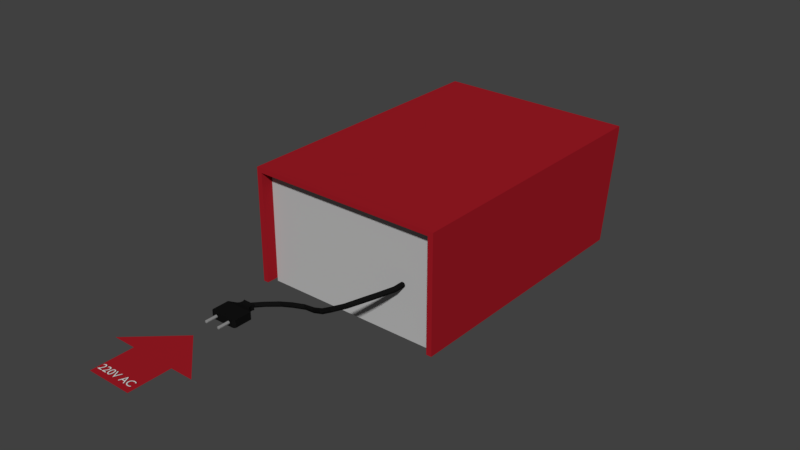 # Source: powersupply1animated.blend  (saved by Blender 2.79.0; exported with 4.5.12 LTS)
import bpy
from mathutils import Matrix  # noqa: F401  (used for matrix-valued properties, if any)

bpy.ops.wm.read_factory_settings(use_empty=True)
scene = bpy.context.scene
scene.name = 'Scene'

# ---- collections
col_collection_1 = bpy.data.collections.new('Collection 1'); scene.collection.children.link(col_collection_1)

# ---- materials (node trees are filled in below, after node groups)
mat_darkblue = bpy.data.materials.new('darkBlue')
mat_darkblue.alpha_threshold = 0.0
mat_darkblue.use_transparent_shadow = False
mat_darkblue.diffuse_color = (0.01226, 0.01098, 0.1902, 1.0)
mat_darkblue.roughness = 0.5
mat_material_008 = bpy.data.materials.new('Material.008')
mat_material_008.alpha_threshold = 0.0
mat_material_008.use_transparent_shadow = False
mat_material_008.diffuse_color = (0.6982, 0.6982, 0.6982, 1.0)
mat_material_008.roughness = 0.5
mat_darkred = bpy.data.materials.new('darkRed')
mat_darkred.alpha_threshold = 0.0
mat_darkred.use_transparent_shadow = False
mat_darkred.diffuse_color = (0.3506, 0.01113, 0.0189, 1.0)
mat_darkred.roughness = 0.5
mat_metalgrey = bpy.data.materials.new('metalGrey')
mat_metalgrey.alpha_threshold = 0.0
mat_metalgrey.use_transparent_shadow = False
mat_metalgrey.diffuse_color = (0.2598, 0.2598, 0.2598, 1.0)
mat_metalgrey.roughness = 0.5
mat_black = bpy.data.materials.new('black')
mat_black.alpha_threshold = 0.0
mat_black.use_transparent_shadow = False
mat_black.diffuse_color = (0.00637, 0.00637, 0.00637, 1.0)
mat_black.roughness = 0.5
mat_material_013 = bpy.data.materials.new('Material.013')
mat_material_013.alpha_threshold = 0.0
mat_material_013.use_transparent_shadow = False
mat_material_013.diffuse_color = (0.6982, 0.6982, 0.6982, 1.0)
mat_material_013.roughness = 0.5
mat_material = bpy.data.materials.new('Material')
mat_material.alpha_threshold = 0.0
mat_material.use_transparent_shadow = False
mat_material.diffuse_color = (0.214, 0.04636, 0.00316, 1.0)
mat_material.roughness = 0.5
mat_whitegrey = bpy.data.materials.new('whiteGrey')
mat_whitegrey.alpha_threshold = 0.0
mat_whitegrey.use_transparent_shadow = False
mat_whitegrey.diffuse_color = (0.4969, 0.4969, 0.4969, 1.0)
mat_whitegrey.roughness = 0.5
mat_material_014 = bpy.data.materials.new('Material.014')
mat_material_014.alpha_threshold = 0.0
mat_material_014.use_transparent_shadow = False
mat_material_014.diffuse_color = (0.04822, 0.07999, 0.01019, 1.0)
mat_material_014.roughness = 0.5
mat_material_012 = bpy.data.materials.new('Material.012')
mat_material_012.alpha_threshold = 0.0
mat_material_012.use_transparent_shadow = False
mat_material_012.diffuse_color = (0.02038, 0.02038, 0.02038, 1.0)
mat_material_012.roughness = 0.5
mat_material_011 = bpy.data.materials.new('Material.011')
mat_material_011.alpha_threshold = 0.0
mat_material_011.use_transparent_shadow = False
mat_material_011.diffuse_color = (0.3001, 0.6675, 0.8, 1.0)
mat_material_011.roughness = 0.5
mat_material_010 = bpy.data.materials.new('Material.010')
mat_material_010.alpha_threshold = 0.0
mat_material_010.use_transparent_shadow = False
mat_material_010.diffuse_color = (0.3633, 0.8, 0.2679, 1.0)
mat_material_010.roughness = 0.5

# ---- material node trees

# ---- world
world_world = bpy.data.worlds.new('World'); scene.world = world_world
world_world.color = (0.05088, 0.05088, 0.05088)
world_world.use_sun_shadow = False
world_world.sun_shadow_jitter_overblur = 0.0
world_world.cycles.sampling_method = 'MANUAL'

# ---- meshes
me_plane_003 = bpy.data.meshes.new('Plane.003')
me_plane_003.from_pydata([(-1.0, -1.0, 0.0), (1.0, -1.0, 0.0), (-1.0, 1.0, 0.0), (1.0, 1.0, 0.0), (-2.009, 1.0, -7.323e-08), (2.009, 1.0, -4.598e-08), (4.768e-07, 3.0, -5.96e-08)], [], [(0, 1, 3, 2), (4, 5, 6)])
me_plane_003.materials.append(mat_darkblue)
me_plane_003.use_remesh_preserve_volume = False
me_plane_003.use_remesh_preserve_attributes = False
me_plane_003.use_mirror_vertex_groups = False
me_plane_003.update()
me_plane_001 = bpy.data.meshes.new('Plane.001')
me_plane_001.from_pydata([(-1.0, -1.0, 0.0), (1.0, -1.0, 0.0), (-1.0, 1.0, 0.0), (1.0, 1.0, 0.0), (-2.009, 1.0, -7.323e-08), (2.009, 1.0, -4.598e-08), (4.768e-07, 3.0, -5.96e-08)], [], [(0, 1, 3, 2), (4, 5, 6)])
me_plane_001.materials.append(mat_darkred)
me_plane_001.use_remesh_preserve_volume = False
me_plane_001.use_remesh_preserve_attributes = False
me_plane_001.use_mirror_vertex_groups = False
me_plane_001.update()
me_cylinder_007 = bpy.data.meshes.new('Cylinder.007')
me_cylinder_007.from_pydata([(-3.226e-09, 1.0, -0.6554), (0.6428, 0.766, -0.6554), (0.9848, 0.1736, -0.6554), (0.866, -0.5, -0.6554), (0.342, -0.9397, -0.6554), (-0.342, -0.9397, -0.6554), (-0.866, -0.5, -0.6554), (-0.9848, 0.1736, -0.6554), (-0.6428, 0.766, -0.6554), (-9.695e-09, 0.7852, 0.6554), (-3.226e-09, 1.0, 0.6045), (-3.97e-09, 0.912, 0.6486), (-2.561e-09, 0.9927, 0.63), (0.5047, 0.6015, 0.6554), (0.6428, 0.766, 0.6045), (0.5862, 0.6986, 0.6486), (0.6381, 0.7605, 0.63), (0.7733, 0.1364, 0.6554), (0.9848, 0.1736, 0.6045), (0.8982, 0.1584, 0.6486), (0.9777, 0.1724, 0.63), (0.68, -0.3926, 0.6554), (0.866, -0.5, 0.6045), (0.7898, -0.456, 0.6486), (0.8597, -0.4964, 0.63), (0.2686, -0.7379, 0.6554), (0.342, -0.9397, 0.6045), (0.3119, -0.857, 0.6486), (0.3395, -0.9329, 0.63), (-0.2686, -0.7379, 0.6554), (-0.342, -0.9397, 0.6045), (-0.3119, -0.857, 0.6486), (-0.3395, -0.9329, 0.63), (-0.68, -0.3926, 0.6554), (-0.866, -0.5, 0.6045), (-0.7898, -0.456, 0.6486), (-0.8597, -0.4964, 0.63), (-0.7733, 0.1364, 0.6554), (-0.9848, 0.1736, 0.6045), (-0.8982, 0.1584, 0.6486), (-0.9777, 0.1724, 0.63), (-0.5047, 0.6015, 0.6554), (-0.6428, 0.766, 0.6045), (-0.5862, 0.6986, 0.6486), (-0.6381, 0.7605, 0.63)], [], [(8, 42, 10, 0), (2, 18, 22, 3), (3, 22, 26, 4), (4, 26, 30, 5), (5, 30, 34, 6), (6, 34, 38, 7), (7, 38, 42, 8), (0, 10, 14, 1), (1, 14, 18, 2), (0, 1, 2, 3, 4, 5, 6, 7, 8), (14, 10, 12, 16), (16, 12, 11, 15), (15, 11, 9, 13), (18, 14, 16, 20), (20, 16, 15, 19), (19, 15, 13, 17), (22, 18, 20, 24), (24, 20, 19, 23), (23, 19, 17, 21), (26, 22, 24, 28), (28, 24, 23, 27), (27, 23, 21, 25), (30, 26, 28, 32), (32, 28, 27, 31), (31, 27, 25, 29), (34, 30, 32, 36), (36, 32, 31, 35), (35, 31, 29, 33), (38, 34, 36, 40), (40, 36, 35, 39), (39, 35, 33, 37), (42, 38, 40, 44), (44, 40, 39, 43), (43, 39, 37, 41), (10, 42, 44, 12), (12, 44, 43, 11), (11, 43, 41, 9), (13, 9, 41, 37, 33, 29, 25, 21, 17)])
me_cylinder_007.materials.append(mat_metalgrey)
me_cylinder_007.use_remesh_preserve_volume = False
me_cylinder_007.use_remesh_preserve_attributes = False
me_cylinder_007.use_mirror_vertex_groups = False
me_cylinder_007.update()
me_cylinder = bpy.data.meshes.new('Cylinder')
me_cylinder.from_pydata([(-3.226e-09, 1.0, -0.6554), (0.6428, 0.766, -0.6554), (0.9848, 0.1736, -0.6554), (0.866, -0.5, -0.6554), (0.342, -0.9397, -0.6554), (-0.342, -0.9397, -0.6554), (-0.866, -0.5, -0.6554), (-0.9848, 0.1736, -0.6554), (-0.6428, 0.766, -0.6554), (-9.695e-09, 0.7852, 0.6554), (-3.226e-09, 1.0, 0.6045), (-3.97e-09, 0.912, 0.6486), (-2.561e-09, 0.9927, 0.63), (0.5047, 0.6015, 0.6554), (0.6428, 0.766, 0.6045), (0.5862, 0.6986, 0.6486), (0.6381, 0.7605, 0.63), (0.7733, 0.1364, 0.6554), (0.9848, 0.1736, 0.6045), (0.8982, 0.1584, 0.6486), (0.9777, 0.1724, 0.63), (0.68, -0.3926, 0.6554), (0.866, -0.5, 0.6045), (0.7898, -0.456, 0.6486), (0.8597, -0.4964, 0.63), (0.2686, -0.7379, 0.6554), (0.342, -0.9397, 0.6045), (0.3119, -0.857, 0.6486), (0.3395, -0.9329, 0.63), (-0.2686, -0.7379, 0.6554), (-0.342, -0.9397, 0.6045), (-0.3119, -0.857, 0.6486), (-0.3395, -0.9329, 0.63), (-0.68, -0.3926, 0.6554), (-0.866, -0.5, 0.6045), (-0.7898, -0.456, 0.6486), (-0.8597, -0.4964, 0.63), (-0.7733, 0.1364, 0.6554), (-0.9848, 0.1736, 0.6045), (-0.8982, 0.1584, 0.6486), (-0.9777, 0.1724, 0.63), (-0.5047, 0.6015, 0.6554), (-0.6428, 0.766, 0.6045), (-0.5862, 0.6986, 0.6486), (-0.6381, 0.7605, 0.63)], [], [(8, 42, 10, 0), (2, 18, 22, 3), (3, 22, 26, 4), (4, 26, 30, 5), (5, 30, 34, 6), (6, 34, 38, 7), (7, 38, 42, 8), (0, 10, 14, 1), (1, 14, 18, 2), (0, 1, 2, 3, 4, 5, 6, 7, 8), (14, 10, 12, 16), (16, 12, 11, 15), (15, 11, 9, 13), (18, 14, 16, 20), (20, 16, 15, 19), (19, 15, 13, 17), (22, 18, 20, 24), (24, 20, 19, 23), (23, 19, 17, 21), (26, 22, 24, 28), (28, 24, 23, 27), (27, 23, 21, 25), (30, 26, 28, 32), (32, 28, 27, 31), (31, 27, 25, 29), (34, 30, 32, 36), (36, 32, 31, 35), (35, 31, 29, 33), (38, 34, 36, 40), (40, 36, 35, 39), (39, 35, 33, 37), (42, 38, 40, 44), (44, 40, 39, 43), (43, 39, 37, 41), (10, 42, 44, 12), (12, 44, 43, 11), (11, 43, 41, 9), (13, 9, 41, 37, 33, 29, 25, 21, 17)])
me_cylinder.materials.append(mat_metalgrey)
me_cylinder.use_remesh_preserve_volume = False
me_cylinder.use_remesh_preserve_attributes = False
me_cylinder.use_mirror_vertex_groups = False
me_cylinder.update()
me_cube_003 = bpy.data.meshes.new('Cube.003')
me_cube_003.from_pydata([(-1.0, 0.4513, -0.7705), (-1.0, 0.4513, 0.7705), (-0.4242, 1.901, -0.6137), (-0.4242, 1.901, 0.6137), (1.0, 0.4513, -0.7705), (1.0, 0.4513, 0.7705), (0.4242, 1.901, -0.6137), (0.4242, 1.901, 0.6137), (-0.3874, 1.637, -0.5604), (-0.3874, 1.637, 0.5604), (0.3874, 1.637, -0.5604), (0.3874, 1.637, 0.5604), (-0.4167, 1.4, -0.5493), (-0.5154, 1.162, -0.5839), (-0.7567, 0.9254, -0.6665), (-1.0, 0.6883, -0.7705), (0.4167, 1.4, 0.5493), (0.5154, 1.162, 0.5839), (0.7567, 0.9254, 0.6665), (1.0, 0.6883, 0.7705), (-1.0, 0.6883, 0.7705), (-0.7567, 0.9254, 0.6665), (-0.5154, 1.162, 0.5839), (-0.4167, 1.4, 0.5493), (1.0, 0.6883, -0.7705), (0.7567, 0.9254, -0.6665), (0.5154, 1.162, -0.5839), (0.4167, 1.4, -0.5493), (1.0, -1.154, -0.7705), (0.8, -1.354, -0.7705), (0.9414, -1.296, -0.7705), (0.8, -1.354, 0.7705), (1.0, -1.154, 0.7705), (0.9414, -1.296, 0.7705), (-0.8, -1.354, -0.7705), (-1.0, -1.154, -0.7705), (-0.9414, -1.296, -0.7705), (-1.0, -1.154, 0.7705), (-0.8, -1.354, 0.7705), (-0.9414, -1.296, 0.7705)], [], [(8, 9, 3, 2), (2, 3, 7, 6), (24, 19, 5, 4), (0, 4, 28, 30, 29, 34, 36, 35), (15, 24, 4, 0), (19, 20, 1, 5), (7, 3, 9, 11), (2, 6, 10, 8), (6, 7, 11, 10), (12, 23, 9, 8), (0, 1, 20, 15), (15, 20, 21, 14), (14, 21, 22, 13), (13, 22, 23, 12), (11, 9, 23, 16), (16, 23, 22, 17), (17, 22, 21, 18), (18, 21, 20, 19), (8, 10, 27, 12), (12, 27, 26, 13), (13, 26, 25, 14), (14, 25, 24, 15), (10, 11, 16, 27), (27, 16, 17, 26), (26, 17, 18, 25), (25, 18, 19, 24), (5, 1, 37, 39, 38, 31, 33, 32), (1, 0, 35, 37), (31, 29, 30, 33), (33, 30, 28, 32), (4, 5, 32, 28), (34, 38, 39, 36), (36, 39, 37, 35), (29, 31, 38, 34)])
me_cube_003.materials.append(mat_black)
me_cube_003.use_remesh_preserve_volume = False
me_cube_003.use_remesh_preserve_attributes = False
me_cube_003.use_mirror_vertex_groups = False
me_cube_003.update()
me_cylinder_019 = bpy.data.meshes.new('Cylinder.019')
me_cylinder_019.from_pydata([(0.0, 1.0, -1.0), (0.0, 1.0, 0.4196), (0.6428, 0.766, -1.0), (0.6428, 0.766, 0.4196), (0.9848, 0.1736, -1.0), (0.9848, 0.1736, 0.4196), (0.866, -0.5, -1.0), (0.866, -0.5, 0.4196), (0.342, -0.9397, -1.0), (0.342, -0.9397, 0.4196), (-0.342, -0.9397, -1.0), (-0.342, -0.9397, 0.4196), (-0.866, -0.5, -1.0), (-0.866, -0.5, 0.4196), (-0.9848, 0.1736, -1.0), (-0.9848, 0.1736, 0.4196), (-0.6428, 0.766, -1.0), (-0.6428, 0.766, 0.4196), (-48.67, -14.86, 5.747), (-48.11, -15.15, 5.817), (-47.75, -15.73, 5.806), (-47.77, -16.33, 5.719), (-48.14, -16.67, 5.598), (-48.71, -16.59, 5.498), (-49.2, -16.13, 5.467), (-49.38, -15.5, 5.519), (-49.18, -15.0, 5.63), (-2.864, -1.019, 1.67), (-6.292, -2.428, 2.835), (-10.52, -4.505, 3.645), (-15.45, -7.176, 3.945), (-19.17, -9.601, 3.816), (-24.69, -12.32, 3.278), (-30.29, -13.8, 2.942), (-35.59, -14.84, 3.101), (-40.89, -16.24, 3.247), (-45.5, -16.55, 4.123), (-45.68, -15.92, 4.175), (-41.11, -15.61, 3.288), (-35.84, -14.21, 3.129), (-30.54, -13.17, 2.97), (-24.95, -11.69, 3.288), (-19.44, -8.972, 3.818), (-15.65, -6.546, 3.991), (-10.64, -3.875, 3.709), (-6.414, -1.756, 2.839), (-2.985, -0.3459, 1.676), (-2.34, -1.458, 1.676), (-5.77, -2.868, 2.849), (-10.02, -4.968, 3.639), (-14.97, -7.639, 3.992), (-18.91, -10.06, 3.93), (-24.38, -12.78, 3.384), (-29.89, -14.26, 3.023), (-35.19, -15.3, 3.182), (-40.44, -16.7, 3.306), (-45.01, -17.01, 4.155), (-1.658, -1.458, 1.691), (-5.092, -2.868, 2.874), (-9.37, -5.048, 3.693), (-14.46, -7.719, 4.109), (-18.77, -10.14, 4.108), (-24.17, -12.86, 3.556), (-29.52, -14.34, 3.176), (-34.82, -15.38, 3.334), (-39.97, -16.78, 3.436), (-44.44, -17.09, 4.254), (-1.138, -1.019, 1.708), (-4.576, -2.428, 2.899), (-8.88, -4.707, 3.783), (-14.14, -7.378, 4.243), (-18.83, -9.804, 4.265), (-24.15, -12.52, 3.714), (-29.36, -14.0, 3.328), (-34.66, -15.04, 3.486), (-39.7, -16.44, 3.577), (-44.06, -16.75, 4.376), (-2.007, 0.4796, 1.708), (-5.444, -0.9301, 2.885), (-9.723, -3.235, 3.876), (-15.05, -5.907, 4.241), (-19.54, -8.332, 4.114), (-24.93, -11.05, 3.585), (-30.23, -12.53, 3.256), (-35.53, -13.57, 3.414), (-40.6, -14.97, 3.552), (-44.97, -15.28, 4.404), (-44.41, -15.57, 4.474), (-40.11, -15.26, 3.652), (-35.12, -13.86, 3.539), (-29.83, -12.82, 3.38), (-24.65, -11.34, 3.733), (-19.33, -8.621, 4.269), (-14.53, -6.195, 4.328), (-9.111, -3.524, 3.902), (-4.806, -1.164, 2.906), (-1.365, 0.2459, 1.719), (-1.022, -0.3459, 1.719), (-4.463, -1.756, 2.911), (-8.778, -4.106, 3.865), (-14.17, -6.777, 4.329), (-19.05, -9.202, 4.329), (-24.35, -11.92, 3.784), (-29.48, -13.4, 3.409), (-34.78, -14.44, 3.567), (-39.75, -15.84, 3.662), (-44.05, -16.15, 4.463), (-2.646, 0.2459, 1.691), (-6.079, -1.164, 2.859), (-10.33, -3.374, 3.8), (-15.5, -6.045, 4.107), (-19.59, -8.471, 3.936), (-25.05, -11.19, 3.41), (-30.52, -12.67, 3.094), (-35.81, -13.7, 3.252), (-41.0, -15.11, 3.408), (-45.47, -15.42, 4.286)], [], [(0, 1, 3, 2), (2, 3, 5, 4), (4, 5, 7, 6), (6, 7, 9, 8), (8, 9, 11, 10), (10, 11, 13, 12), (12, 13, 15, 14), (37, 36, 24, 25), (14, 15, 17, 16), (16, 17, 1, 0), (0, 2, 4, 6, 8, 10, 12, 14, 16), (19, 18, 26, 25, 24, 23, 22, 21, 20), (36, 56, 23, 24), (56, 66, 22, 23), (66, 76, 21, 22), (87, 86, 18, 19), (76, 106, 20, 21), (106, 87, 19, 20), (86, 116, 26, 18), (116, 37, 25, 26), (17, 15, 46, 107), (107, 46, 45, 108), (108, 45, 44, 109), (109, 44, 43, 110), (110, 43, 42, 111), (111, 42, 41, 112), (112, 41, 40, 113), (113, 40, 39, 114), (114, 39, 38, 115), (115, 38, 37, 116), (1, 17, 107, 77), (77, 107, 108, 78), (78, 108, 109, 79), (79, 109, 110, 80), (80, 110, 111, 81), (81, 111, 112, 82), (82, 112, 113, 83), (83, 113, 114, 84), (84, 114, 115, 85), (85, 115, 116, 86), (5, 3, 96, 97), (97, 96, 95, 98), (98, 95, 94, 99), (99, 94, 93, 100), (100, 93, 92, 101), (101, 92, 91, 102), (102, 91, 90, 103), (103, 90, 89, 104), (104, 89, 88, 105), (105, 88, 87, 106), (7, 5, 97, 67), (67, 97, 98, 68), (68, 98, 99, 69), (69, 99, 100, 70), (70, 100, 101, 71), (71, 101, 102, 72), (72, 102, 103, 73), (73, 103, 104, 74), (74, 104, 105, 75), (75, 105, 106, 76), (3, 1, 77, 96), (96, 77, 78, 95), (95, 78, 79, 94), (94, 79, 80, 93), (93, 80, 81, 92), (92, 81, 82, 91), (91, 82, 83, 90), (90, 83, 84, 89), (89, 84, 85, 88), (88, 85, 86, 87), (9, 7, 67, 57), (57, 67, 68, 58), (58, 68, 69, 59), (59, 69, 70, 60), (60, 70, 71, 61), (61, 71, 72, 62), (62, 72, 73, 63), (63, 73, 74, 64), (64, 74, 75, 65), (65, 75, 76, 66), (11, 9, 57, 47), (47, 57, 58, 48), (48, 58, 59, 49), (49, 59, 60, 50), (50, 60, 61, 51), (51, 61, 62, 52), (52, 62, 63, 53), (53, 63, 64, 54), (54, 64, 65, 55), (55, 65, 66, 56), (13, 11, 47, 27), (27, 47, 48, 28), (28, 48, 49, 29), (29, 49, 50, 30), (30, 50, 51, 31), (31, 51, 52, 32), (32, 52, 53, 33), (33, 53, 54, 34), (34, 54, 55, 35), (35, 55, 56, 36), (15, 13, 27, 46), (46, 27, 28, 45), (45, 28, 29, 44), (44, 29, 30, 43), (43, 30, 31, 42), (42, 31, 32, 41), (41, 32, 33, 40), (40, 33, 34, 39), (39, 34, 35, 38), (38, 35, 36, 37)])
me_cylinder_019.materials.append(mat_black)
me_cylinder_019.use_remesh_preserve_volume = False
me_cylinder_019.use_remesh_preserve_attributes = False
me_cylinder_019.use_mirror_vertex_groups = False
me_cylinder_019.update()
me_cylinder_018 = bpy.data.meshes.new('Cylinder.018')
me_cylinder_018.from_pydata([(0.0, 1.0, 1.0), (0.5, 0.866, 1.0), (0.866, 0.5, 1.0), (1.0, -4.371e-08, 1.0), (0.866, -0.5, 1.0), (0.5, -0.866, 1.0), (1.51e-07, -1.0, 1.0), (-0.5, -0.866, 1.0), (-0.866, -0.5, 1.0), (-1.0, -4.649e-07, 1.0), (-0.866, 0.5, 1.0), (-0.5, 0.866, 1.0), (4.843e-08, 0.7929, -1.0), (0.0, 1.0, -0.8), (1.49e-08, 0.9394, -0.9414), (0.3965, 0.6867, -1.0), (0.5, 0.866, -0.8), (0.4697, 0.8135, -0.9414), (0.6867, 0.3965, -1.0), (0.866, 0.5, -0.8), (0.8135, 0.4697, -0.9414), (0.7929, -2.235e-08, -1.0), (1.0, -4.371e-08, -0.8), (0.9394, -3.725e-08, -0.9414), (0.6867, -0.3965, -1.0), (0.866, -0.5, -0.8), (0.8135, -0.4697, -0.9414), (0.3965, -0.6867, -1.0), (0.5, -0.866, -0.8), (0.4697, -0.8135, -0.9414), (1.006e-07, -0.7929, -1.0), (1.51e-07, -1.0, -0.8), (1.364e-07, -0.9394, -0.9414), (-0.3965, -0.6867, -1.0), (-0.5, -0.866, -0.8), (-0.4697, -0.8135, -0.9414), (-0.6867, -0.3965, -1.0), (-0.866, -0.5, -0.8), (-0.8135, -0.4697, -0.9414), (-0.7929, -3.874e-07, -1.0), (-1.0, -4.649e-07, -0.8), (-0.9394, -4.424e-07, -0.9414), (-0.6867, 0.3965, -1.0), (-0.866, 0.5, -0.8), (-0.8135, 0.4697, -0.9414), (-0.3965, 0.6867, -1.0), (-0.5, 0.866, -0.8), (-0.4697, 0.8135, -0.9414), (0.2021, -0.5731, 1.0), (0.2021, -0.5731, -1.0), (-0.2021, -0.5731, 1.0), (-0.2021, -0.5731, -1.0), (0.3799, 0.4349, 1.0), (0.3799, 0.4349, -1.0), (0.582, 0.0848, 1.0), (0.582, 0.0848, -1.0), (0.5118, -0.3133, 1.0), (0.5118, -0.3133, -1.0), (2.497e-07, 0.5731, 1.0), (2.271e-07, 0.5731, -1.0), (-0.5118, -0.3133, 1.0), (-0.5118, -0.3133, -1.0), (-0.582, 0.0848, 1.0), (-0.582, 0.0848, -1.0), (-0.3799, 0.4349, 1.0), (-0.3799, 0.4349, -1.0)], [], [(46, 11, 0, 13), (19, 2, 3, 22), (22, 3, 4, 25), (25, 4, 5, 28), (28, 5, 6, 31), (31, 6, 7, 34), (34, 7, 8, 37), (37, 8, 9, 40), (40, 9, 10, 43), (43, 10, 11, 46), (1, 0, 11, 10, 9, 62, 64, 58, 52, 54, 3, 2), (16, 1, 2, 19), (13, 0, 1, 16), (13, 16, 17, 14), (14, 17, 15, 12), (16, 19, 20, 17), (17, 20, 18, 15), (19, 22, 23, 20), (20, 23, 21, 18), (22, 25, 26, 23), (23, 26, 24, 21), (25, 28, 29, 26), (26, 29, 27, 24), (28, 31, 32, 29), (29, 32, 30, 27), (31, 34, 35, 32), (32, 35, 33, 30), (34, 37, 38, 35), (35, 38, 36, 33), (37, 40, 41, 38), (38, 41, 39, 36), (40, 43, 44, 41), (41, 44, 42, 39), (43, 46, 47, 44), (44, 47, 45, 42), (46, 13, 14, 47), (47, 14, 12, 45), (12, 15, 18, 21, 55, 53, 59, 65, 63, 39, 42, 45), (39, 63, 61, 51, 49, 57, 55, 21, 24, 27, 30, 33, 36), (55, 54, 52, 53), (59, 58, 64, 65), (61, 60, 50, 51), (63, 62, 60, 61), (57, 56, 54, 55), (3, 54, 56, 48, 50, 60, 62, 9, 8, 7, 6, 5, 4), (65, 64, 62, 63), (49, 48, 56, 57), (53, 52, 58, 59), (51, 50, 48, 49)])
me_cylinder_018.materials.append(mat_black)
me_cylinder_018.use_remesh_preserve_volume = False
me_cylinder_018.use_remesh_preserve_attributes = False
me_cylinder_018.use_mirror_vertex_groups = False
me_cylinder_018.update()
me_cube_016 = bpy.data.meshes.new('Cube.016')
me_cube_016.from_pydata([(-1.0, -1.0, -1.0), (-1.0, -1.0, 1.0), (-1.0, 1.0, -1.0), (-1.0, 1.0, 1.0), (1.0, -1.0, -1.0), (1.0, -1.0, 1.0), (1.0, 1.0, -1.0), (1.0, 1.0, 1.0)], [], [(0, 1, 3, 2), (2, 3, 7, 6), (6, 7, 5, 4), (4, 5, 1, 0), (2, 6, 4, 0), (7, 3, 1, 5)])
me_cube_016.materials.append(mat_material_013)
me_cube_016.use_remesh_preserve_volume = False
me_cube_016.use_remesh_preserve_attributes = False
me_cube_016.use_mirror_vertex_groups = False
me_cube_016.update()
me_cube_015 = bpy.data.meshes.new('Cube.015')
me_cube_015.from_pydata([(-1.0, -1.0, -1.0), (-1.0, -1.0, 1.0), (-1.0, 1.0, -1.0), (-1.0, 1.0, 1.0), (1.0, -1.0, -1.0), (1.0, -1.0, 1.0), (1.0, 1.0, -1.0), (1.0, 1.0, 1.0)], [], [(0, 1, 3, 2), (2, 3, 7, 6), (6, 7, 5, 4), (4, 5, 1, 0), (2, 6, 4, 0), (7, 3, 1, 5)])
me_cube_015.materials.append(mat_material_013)
me_cube_015.use_remesh_preserve_volume = False
me_cube_015.use_remesh_preserve_attributes = False
me_cube_015.use_mirror_vertex_groups = False
me_cube_015.update()
me_cube_014 = bpy.data.meshes.new('Cube.014')
me_cube_014.from_pydata([(-1.0, -1.0, -1.0), (-1.0, -1.0, 1.0), (-1.0, 1.0, -1.0), (-1.0, 1.0, 1.0), (1.0, -1.0, -1.0), (1.0, -1.0, 1.0), (1.0, 1.0, -1.0), (1.0, 1.0, 1.0)], [], [(0, 1, 3, 2), (2, 3, 7, 6), (6, 7, 5, 4), (4, 5, 1, 0), (2, 6, 4, 0), (7, 3, 1, 5)])
me_cube_014.materials.append(mat_material_013)
me_cube_014.use_remesh_preserve_volume = False
me_cube_014.use_remesh_preserve_attributes = False
me_cube_014.use_mirror_vertex_groups = False
me_cube_014.update()
me_cube_013 = bpy.data.meshes.new('Cube.013')
me_cube_013.from_pydata([(-1.0, -1.0, 1.0), (-1.0, 1.0, 1.0), (1.0, -1.0, -1.0), (1.0, -1.0, 1.0), (1.0, 1.0, -1.0), (1.0, 1.0, 1.0), (-1.0, -1.0, -0.8), (-1.0, -1.0, -0.6), (-1.0, -1.0, -0.4), (-1.0, -1.0, -0.2), (-1.0, -1.0, 0.0), (-1.0, -1.0, 0.2), (-1.0, -1.0, 0.4), (-1.0, -1.0, 0.6), (-1.0, -1.0, 0.8), (-1.0, 1.0, 0.8), (-1.0, 1.0, 0.6), (-1.0, 1.0, 0.4), (-1.0, 1.0, 0.2), (-1.0, 1.0, 0.0), (-1.0, 1.0, -0.2), (-1.0, 1.0, -0.4), (-1.0, 1.0, -0.6), (-1.0, 1.0, -0.8), (1.0, 1.0, 0.8), (1.0, 1.0, 0.6), (1.0, 1.0, 0.4), (1.0, 1.0, 0.2), (1.0, 1.0, 0.0), (1.0, 1.0, -0.2), (1.0, 1.0, -0.4), (1.0, 1.0, -0.6), (1.0, 1.0, -0.8), (1.0, -1.0, 0.8), (1.0, -1.0, 0.6), (1.0, -1.0, 0.4), (1.0, -1.0, 0.2), (1.0, -1.0, 0.0), (1.0, -1.0, -0.2), (1.0, -1.0, -0.4), (1.0, -1.0, -0.6), (1.0, -1.0, -0.8), (0.3333, 1.0, -1.0), (-0.3333, 1.0, -1.0), (-0.3333, 1.0, 1.0), (0.3333, 1.0, 1.0), (-0.3333, -1.0, -1.0), (0.3333, -1.0, -1.0), (0.3333, -1.0, 1.0), (-0.3333, -1.0, 1.0), (0.3333, -1.0, -0.8), (-0.3333, -1.0, -0.8), (0.3333, -1.0, -0.6), (-0.3333, -1.0, -0.6), (0.3333, -1.0, -0.4), (-0.3333, -1.0, -0.4), (0.3333, -1.0, -0.2), (-0.3333, -1.0, -0.2), (0.3333, -1.0, 0.0), (-0.3333, -1.0, 0.0), (0.3333, -1.0, 0.2), (-0.3333, -1.0, 0.2), (0.3333, -1.0, 0.4), (-0.3333, -1.0, 0.4), (0.3333, -1.0, 0.6), (-0.3333, -1.0, 0.6), (0.3333, -1.0, 0.8), (-0.3333, -1.0, 0.8), (-0.3333, 1.0, -0.8), (0.3333, 1.0, -0.8), (-0.3333, 1.0, -0.6), (0.3333, 1.0, -0.6), (-0.3333, 1.0, -0.4), (0.3333, 1.0, -0.4), (-0.3333, 1.0, -0.2), (0.3333, 1.0, -0.2), (-0.3333, 1.0, 0.0), (0.3333, 1.0, 0.0), (-0.3333, 1.0, 0.2), (0.3333, 1.0, 0.2), (-0.3333, 1.0, 0.4), (0.3333, 1.0, 0.4), (-0.3333, 1.0, 0.6), (0.3333, 1.0, 0.6), (-0.3333, 1.0, 0.8), (0.3333, 1.0, 0.8)], [], [(14, 0, 1, 15), (85, 45, 5, 24), (24, 5, 3, 33), (67, 49, 0, 14), (42, 4, 2, 47), (44, 1, 0, 49), (84, 67, 14, 15), (51, 53, 7, 6), (76, 59, 10, 19), (55, 57, 9, 8), (78, 18, 11, 61), (59, 61, 11, 10), (78, 61, 63, 80), (63, 65, 13, 12), (51, 68, 43, 46), (4, 32, 41, 2), (32, 31, 40, 41), (31, 30, 39, 40), (30, 29, 38, 39), (29, 28, 37, 38), (28, 27, 36, 37), (27, 26, 35, 36), (26, 25, 34, 35), (25, 24, 33, 34), (42, 69, 32, 4), (69, 71, 31, 32), (71, 73, 30, 31), (73, 75, 29, 30), (75, 77, 28, 29), (77, 79, 27, 28), (79, 81, 26, 27), (81, 83, 25, 26), (83, 85, 24, 25), (82, 65, 67, 84), (6, 7, 22, 23), (72, 55, 8, 21), (8, 9, 20, 21), (74, 20, 9, 57), (10, 11, 18, 19), (76, 74, 57, 59), (12, 13, 16, 17), (70, 53, 55, 72), (82, 84, 85, 83), (17, 16, 82, 80), (80, 82, 83, 81), (70, 22, 7, 53), (78, 80, 81, 79), (19, 18, 78, 76), (76, 78, 79, 77), (68, 51, 6, 23), (74, 76, 77, 75), (21, 20, 74, 72), (72, 74, 75, 73), (80, 63, 12, 17), (70, 72, 73, 71), (23, 22, 70, 68), (68, 70, 71, 69), (82, 16, 13, 65), (43, 68, 69, 42), (34, 33, 66, 64), (64, 66, 67, 65), (35, 34, 64, 62), (62, 64, 65, 63), (36, 35, 62, 60), (60, 62, 63, 61), (37, 36, 60, 58), (58, 60, 61, 59), (38, 37, 58, 56), (56, 58, 59, 57), (39, 38, 56, 54), (54, 56, 57, 55), (40, 39, 54, 52), (52, 54, 55, 53), (41, 40, 52, 50), (50, 52, 53, 51), (2, 41, 50, 47), (47, 50, 51, 46), (5, 45, 48, 3), (45, 44, 49, 48), (43, 42, 47, 46), (33, 3, 48, 66), (66, 48, 49, 67), (15, 1, 44, 84), (84, 44, 45, 85)])
me_cube_013.materials.append(mat_metalgrey)
me_cube_013.use_remesh_preserve_volume = False
me_cube_013.use_remesh_preserve_attributes = False
me_cube_013.use_mirror_vertex_groups = False
me_cube_013.update()
me_cube_001 = bpy.data.meshes.new('Cube.001')
me_cube_001.from_pydata([(1.0, -0.75, -1.0), (0.75, -1.0, -1.0), (0.9665, -0.875, -1.0), (0.875, -0.9665, -1.0), (0.75, -1.0, 1.0), (1.0, -0.75, 1.0), (0.875, -0.9665, 1.0), (0.9665, -0.875, 1.0), (-0.75, -1.0, -1.0), (-1.0, -0.75, -1.0), (-0.875, -0.9665, -1.0), (-0.9665, -0.875, -1.0), (-1.0, -0.75, 1.0), (-0.75, -1.0, 1.0), (-0.9665, -0.875, 1.0), (-0.875, -0.9665, 1.0), (0.75, 1.0, -1.0), (1.0, 0.75, -1.0), (0.875, 0.9665, -1.0), (0.9665, 0.875, -1.0), (1.0, 0.75, 1.0), (0.75, 1.0, 1.0), (0.9665, 0.875, 1.0), (0.875, 0.9665, 1.0), (-1.0, 0.75, -1.0), (-0.75, 1.0, -1.0), (-0.9665, 0.875, -1.0), (-0.875, 0.9665, -1.0), (-0.75, 1.0, 1.0), (-1.0, 0.75, 1.0), (-0.875, 0.9665, 1.0), (-0.9665, 0.875, 1.0)], [], [(1, 4, 13, 8), (17, 20, 5, 0), (4, 1, 3, 6), (6, 3, 2, 7), (7, 2, 0, 5), (24, 26, 27, 25, 16, 18, 19, 17, 0, 2, 3, 1, 8, 10, 11, 9), (8, 13, 15, 10), (10, 15, 14, 11), (11, 14, 12, 9), (9, 12, 29, 24), (20, 17, 19, 22), (22, 19, 18, 23), (23, 18, 16, 21), (20, 22, 23, 21, 28, 30, 31, 29, 12, 14, 15, 13, 4, 6, 7, 5), (28, 25, 27, 30), (30, 27, 26, 31), (31, 26, 24, 29), (25, 28, 21, 16)])
me_cube_001.materials.append(mat_material)
me_cube_001.use_remesh_preserve_volume = False
me_cube_001.use_remesh_preserve_attributes = False
me_cube_001.use_mirror_vertex_groups = False
me_cube_001.update()
me_cube = bpy.data.meshes.new('Cube')
me_cube.from_pydata([(-1.0, -1.0, -1.0), (-1.0, -1.0, 1.0), (-1.0, 1.0, -1.0), (-1.0, 1.0, 1.0), (1.0, -1.0, -1.0), (1.0, -1.0, 1.0), (1.0, 1.0, -1.0), (1.0, 1.0, 1.0)], [], [(0, 1, 3, 2), (2, 3, 7, 6), (6, 7, 5, 4), (4, 5, 1, 0), (2, 6, 4, 0), (7, 3, 1, 5)])
me_cube.materials.append(mat_metalgrey)
me_cube.use_remesh_preserve_volume = False
me_cube.use_remesh_preserve_attributes = False
me_cube.use_mirror_vertex_groups = False
me_cube.update()
me_cylinder_006 = bpy.data.meshes.new('Cylinder.006')
me_cylinder_006.from_pydata([(0.0, 1.0, 1.0), (0.5, 0.866, 1.0), (0.866, 0.5, 1.0), (1.0, -4.371e-08, 1.0), (0.866, -0.5, 1.0), (0.5, -0.866, 1.0), (1.51e-07, -1.0, 1.0), (-0.5, -0.866, 1.0), (-0.866, -0.5, 1.0), (-1.0, -4.649e-07, 1.0), (-0.866, 0.5, 1.0), (-0.5, 0.866, 1.0), (4.843e-08, 0.7929, -1.0), (0.0, 1.0, -0.8), (1.49e-08, 0.9394, -0.9414), (0.3965, 0.6867, -1.0), (0.5, 0.866, -0.8), (0.4697, 0.8135, -0.9414), (0.6867, 0.3965, -1.0), (0.866, 0.5, -0.8), (0.8135, 0.4697, -0.9414), (0.7929, -2.235e-08, -1.0), (1.0, -4.371e-08, -0.8), (0.9394, -3.725e-08, -0.9414), (0.6867, -0.3965, -1.0), (0.866, -0.5, -0.8), (0.8135, -0.4697, -0.9414), (0.3965, -0.6867, -1.0), (0.5, -0.866, -0.8), (0.4697, -0.8135, -0.9414), (1.006e-07, -0.7929, -1.0), (1.51e-07, -1.0, -0.8), (1.364e-07, -0.9394, -0.9414), (-0.3965, -0.6867, -1.0), (-0.5, -0.866, -0.8), (-0.4697, -0.8135, -0.9414), (-0.6867, -0.3965, -1.0), (-0.866, -0.5, -0.8), (-0.8135, -0.4697, -0.9414), (-0.7929, -3.874e-07, -1.0), (-1.0, -4.649e-07, -0.8), (-0.9394, -4.424e-07, -0.9414), (-0.6867, 0.3965, -1.0), (-0.866, 0.5, -0.8), (-0.8135, 0.4697, -0.9414), (-0.3965, 0.6867, -1.0), (-0.5, 0.866, -0.8), (-0.4697, 0.8135, -0.9414), (-0.582, 0.08226, 1.0), (-0.582, 0.08226, -1.0), (0.2021, -0.5757, 1.0), (0.2021, -0.5757, -1.0), (-0.2021, -0.5757, 1.0), (-0.2021, -0.5757, -1.0), (-0.5118, -0.3158, 1.0), (-0.5118, -0.3158, -1.0), (-0.3799, 0.4323, 1.0), (-0.3799, 0.4323, -1.0), (0.5118, -0.3158, 1.0), (0.5118, -0.3158, -1.0), (0.582, 0.08226, 1.0), (0.582, 0.08226, -1.0), (-2.323e-07, 0.5706, 1.0), (-2.754e-07, 0.5706, -1.0), (0.3799, 0.4323, 1.0), (0.3799, 0.4323, -1.0)], [], [(46, 11, 0, 13), (19, 2, 3, 22), (22, 3, 4, 25), (25, 4, 5, 28), (28, 5, 6, 31), (31, 6, 7, 34), (34, 7, 8, 37), (37, 8, 9, 40), (40, 9, 10, 43), (43, 10, 11, 46), (1, 0, 11, 10, 9, 48, 56, 62, 64, 60, 3, 2), (16, 1, 2, 19), (13, 0, 1, 16), (13, 16, 17, 14), (14, 17, 15, 12), (16, 19, 20, 17), (17, 20, 18, 15), (19, 22, 23, 20), (20, 23, 21, 18), (22, 25, 26, 23), (23, 26, 24, 21), (25, 28, 29, 26), (26, 29, 27, 24), (28, 31, 32, 29), (29, 32, 30, 27), (31, 34, 35, 32), (32, 35, 33, 30), (34, 37, 38, 35), (35, 38, 36, 33), (37, 40, 41, 38), (38, 41, 39, 36), (40, 43, 44, 41), (41, 44, 42, 39), (43, 46, 47, 44), (44, 47, 45, 42), (46, 13, 14, 47), (47, 14, 12, 45), (12, 15, 18, 21, 61, 65, 63, 57, 49, 39, 42, 45), (39, 49, 55, 53, 51, 59, 61, 21, 24, 27, 30, 33, 36), (61, 60, 64, 65), (63, 62, 56, 57), (55, 54, 52, 53), (49, 48, 54, 55), (59, 58, 60, 61), (3, 60, 58, 50, 52, 54, 48, 9, 8, 7, 6, 5, 4), (51, 50, 58, 59), (57, 56, 48, 49), (65, 64, 62, 63), (53, 52, 50, 51)])
me_cylinder_006.materials.append(mat_darkred)
me_cylinder_006.use_remesh_preserve_volume = False
me_cylinder_006.use_remesh_preserve_attributes = False
me_cylinder_006.use_mirror_vertex_groups = False
me_cylinder_006.update()
me_cylinder_004 = bpy.data.meshes.new('Cylinder.004')
me_cylinder_004.from_pydata([(-1.644e-09, 0.8345, -0.7723), (0.0, 1.0, 1.0), (0.4173, 0.7227, -0.7723), (0.5, 0.866, 1.0), (0.7227, 0.4173, -0.7723), (0.866, 0.5, 1.0), (0.8345, -5.949e-08, -0.7723), (1.0, -4.371e-08, 1.0), (0.7227, -0.4173, -0.7723), (0.866, -0.5, 1.0), (0.4173, -0.7227, -0.7723), (0.5, -0.866, 1.0), (1.244e-07, -0.8345, -0.7723), (1.51e-07, -1.0, 1.0), (-0.4173, -0.7227, -0.7723), (-0.5, -0.866, 1.0), (-0.7227, -0.4173, -0.7723), (-0.866, -0.5, 1.0), (-0.8345, -4.11e-07, -0.7723), (-1.0, -4.649e-07, 1.0), (-0.7227, 0.4173, -0.7723), (-0.866, 0.5, 1.0), (-0.4173, 0.7227, -0.7723), (-0.5, 0.866, 1.0)], [], [(0, 1, 3, 2), (2, 3, 5, 4), (4, 5, 7, 6), (6, 7, 9, 8), (8, 9, 11, 10), (10, 11, 13, 12), (12, 13, 15, 14), (14, 15, 17, 16), (16, 17, 19, 18), (18, 19, 21, 20), (3, 1, 23, 21, 19, 17, 15, 13, 11, 9, 7, 5), (20, 21, 23, 22), (22, 23, 1, 0), (0, 2, 4, 6, 8, 10, 12, 14, 16, 18, 20, 22)])
me_cylinder_004.materials.append(mat_black)
me_cylinder_004.use_remesh_preserve_volume = False
me_cylinder_004.use_remesh_preserve_attributes = False
me_cylinder_004.use_mirror_vertex_groups = False
me_cylinder_004.update()
me_cylinder_003 = bpy.data.meshes.new('Cylinder.003')
me_cylinder_003.from_pydata([(-1.644e-09, 0.8345, -0.7723), (0.0, 1.0, 1.0), (0.4173, 0.7227, -0.7723), (0.5, 0.866, 1.0), (0.7227, 0.4173, -0.7723), (0.866, 0.5, 1.0), (0.8345, -5.949e-08, -0.7723), (1.0, -4.371e-08, 1.0), (0.7227, -0.4173, -0.7723), (0.866, -0.5, 1.0), (0.4173, -0.7227, -0.7723), (0.5, -0.866, 1.0), (1.244e-07, -0.8345, -0.7723), (1.51e-07, -1.0, 1.0), (-0.4173, -0.7227, -0.7723), (-0.5, -0.866, 1.0), (-0.7227, -0.4173, -0.7723), (-0.866, -0.5, 1.0), (-0.8345, -4.11e-07, -0.7723), (-1.0, -4.649e-07, 1.0), (-0.7227, 0.4173, -0.7723), (-0.866, 0.5, 1.0), (-0.4173, 0.7227, -0.7723), (-0.5, 0.866, 1.0)], [], [(0, 1, 3, 2), (2, 3, 5, 4), (4, 5, 7, 6), (6, 7, 9, 8), (8, 9, 11, 10), (10, 11, 13, 12), (12, 13, 15, 14), (14, 15, 17, 16), (16, 17, 19, 18), (18, 19, 21, 20), (3, 1, 23, 21, 19, 17, 15, 13, 11, 9, 7, 5), (20, 21, 23, 22), (22, 23, 1, 0), (0, 2, 4, 6, 8, 10, 12, 14, 16, 18, 20, 22)])
me_cylinder_003.materials.append(mat_black)
me_cylinder_003.use_remesh_preserve_volume = False
me_cylinder_003.use_remesh_preserve_attributes = False
me_cylinder_003.use_mirror_vertex_groups = False
me_cylinder_003.update()
me_cylinder_002 = bpy.data.meshes.new('Cylinder.002')
me_cylinder_002.from_pydata([(-1.644e-09, 0.8345, -0.7723), (0.0, 1.0, 1.0), (0.4173, 0.7227, -0.7723), (0.5, 0.866, 1.0), (0.7227, 0.4173, -0.7723), (0.866, 0.5, 1.0), (0.8345, -5.949e-08, -0.7723), (1.0, -4.371e-08, 1.0), (0.7227, -0.4173, -0.7723), (0.866, -0.5, 1.0), (0.4173, -0.7227, -0.7723), (0.5, -0.866, 1.0), (1.244e-07, -0.8345, -0.7723), (1.51e-07, -1.0, 1.0), (-0.4173, -0.7227, -0.7723), (-0.5, -0.866, 1.0), (-0.7227, -0.4173, -0.7723), (-0.866, -0.5, 1.0), (-0.8345, -4.11e-07, -0.7723), (-1.0, -4.649e-07, 1.0), (-0.7227, 0.4173, -0.7723), (-0.866, 0.5, 1.0), (-0.4173, 0.7227, -0.7723), (-0.5, 0.866, 1.0)], [], [(0, 1, 3, 2), (2, 3, 5, 4), (4, 5, 7, 6), (6, 7, 9, 8), (8, 9, 11, 10), (10, 11, 13, 12), (12, 13, 15, 14), (14, 15, 17, 16), (16, 17, 19, 18), (18, 19, 21, 20), (3, 1, 23, 21, 19, 17, 15, 13, 11, 9, 7, 5), (20, 21, 23, 22), (22, 23, 1, 0), (0, 2, 4, 6, 8, 10, 12, 14, 16, 18, 20, 22)])
me_cylinder_002.materials.append(mat_black)
me_cylinder_002.use_remesh_preserve_volume = False
me_cylinder_002.use_remesh_preserve_attributes = False
me_cylinder_002.use_mirror_vertex_groups = False
me_cylinder_002.update()
me_cylinder_001 = bpy.data.meshes.new('Cylinder.001')
me_cylinder_001.from_pydata([(-1.644e-09, 0.8345, -0.7723), (0.0, 1.0, 1.0), (0.4173, 0.7227, -0.7723), (0.5, 0.866, 1.0), (0.7227, 0.4173, -0.7723), (0.866, 0.5, 1.0), (0.8345, -5.949e-08, -0.7723), (1.0, -4.371e-08, 1.0), (0.7227, -0.4173, -0.7723), (0.866, -0.5, 1.0), (0.4173, -0.7227, -0.7723), (0.5, -0.866, 1.0), (1.244e-07, -0.8345, -0.7723), (1.51e-07, -1.0, 1.0), (-0.4173, -0.7227, -0.7723), (-0.5, -0.866, 1.0), (-0.7227, -0.4173, -0.7723), (-0.866, -0.5, 1.0), (-0.8345, -4.11e-07, -0.7723), (-1.0, -4.649e-07, 1.0), (-0.7227, 0.4173, -0.7723), (-0.866, 0.5, 1.0), (-0.4173, 0.7227, -0.7723), (-0.5, 0.866, 1.0)], [], [(0, 1, 3, 2), (2, 3, 5, 4), (4, 5, 7, 6), (6, 7, 9, 8), (8, 9, 11, 10), (10, 11, 13, 12), (12, 13, 15, 14), (14, 15, 17, 16), (16, 17, 19, 18), (18, 19, 21, 20), (3, 1, 23, 21, 19, 17, 15, 13, 11, 9, 7, 5), (20, 21, 23, 22), (22, 23, 1, 0), (0, 2, 4, 6, 8, 10, 12, 14, 16, 18, 20, 22)])
me_cylinder_001.materials.append(mat_black)
me_cylinder_001.use_remesh_preserve_volume = False
me_cylinder_001.use_remesh_preserve_attributes = False
me_cylinder_001.use_mirror_vertex_groups = False
me_cylinder_001.update()
me_cube_002 = bpy.data.meshes.new('Cube.002')
me_cube_002.from_pydata([(-1.0, -1.088, 0.6612), (-1.0, -1.088, 0.7469), (-1.0, 1.045, 0.6612), (-1.0, 1.045, 0.7469), (1.0, -1.088, 0.6612), (1.0, -1.088, 0.7469), (1.0, 1.045, 0.6612), (1.0, 1.045, 0.7469), (1.057, -1.088, 0.6612), (1.057, -1.088, 0.7469), (1.057, 1.045, 0.6612), (1.057, 1.045, 0.7469), (-1.057, -1.088, 0.6612), (-1.057, -1.088, 0.7469), (-1.057, 1.045, 0.6612), (-1.057, 1.045, 0.7469), (1.0, -0.9552, -1.408), (1.0, 1.045, -1.408), (1.057, -0.9552, -1.408), (1.057, 1.045, -1.408), (-1.0, -0.9552, -1.408), (-1.0, 1.045, -1.408), (-1.057, -0.9552, -1.408), (-1.057, 1.045, -1.408)], [], [(1, 3, 15, 13), (2, 3, 7, 6), (7, 5, 9, 11), (4, 5, 1, 0), (2, 6, 4, 0), (7, 3, 1, 5), (10, 11, 9, 8), (6, 7, 11, 10), (5, 4, 8, 9), (8, 4, 16, 18), (12, 13, 15, 14), (0, 12, 22, 20), (3, 2, 14, 15), (0, 1, 13, 12), (16, 17, 19, 18), (10, 8, 18, 19), (4, 6, 17, 16), (6, 10, 19, 17), (21, 20, 22, 23), (2, 0, 20, 21), (12, 14, 23, 22), (14, 2, 21, 23)])
me_cube_002.materials.append(mat_darkred)
me_cube_002.use_remesh_preserve_volume = False
me_cube_002.use_remesh_preserve_attributes = False
me_cube_002.use_mirror_vertex_groups = False
me_cube_002.update()
me_cube_000 = bpy.data.meshes.new('Cube.000')
me_cube_000.from_pydata([(-1.0, -1.034, 0.8651), (-1.0, -1.034, 0.95), (-1.0, 0.796, 0.8651), (-1.0, 0.796, 0.95), (1.0, -1.034, 0.8651), (1.0, -1.034, 0.95), (1.0, 0.796, 0.8651), (1.0, 0.796, 0.95), (-1.0, 0.8256, 0.8651), (-1.0, 0.8256, 0.95), (1.0, 0.8256, 0.8651), (1.0, 0.8256, 0.95), (-1.0, -1.063, 0.8651), (-1.0, -1.063, 0.95), (1.0, -1.063, 0.8651), (1.0, -1.063, 0.95), (-1.0, 0.796, 3.0), (1.0, 0.796, 3.0), (-1.0, 0.8256, 3.0), (1.0, 0.8256, 3.0), (-1.0, -1.034, 3.0), (1.0, -1.034, 3.0), (-1.0, -1.063, 3.0), (1.0, -1.063, 3.0), (-0.2447, 0.8256, 1.894), (-0.2447, 0.796, 1.894), (-0.2283, 0.8256, 1.732), (-0.2283, 0.796, 1.732), (-0.1911, 0.8256, 1.732), (-0.1911, 0.796, 1.732), (-0.1747, 0.8256, 1.894), (-0.1747, 0.796, 1.894), (-0.2097, 0.8256, 1.916), (-0.2097, 0.796, 1.916), (-0.1625, 0.8256, 1.773), (-0.1625, 0.796, 1.773), (-0.2569, 0.8256, 1.773), (-0.2569, 0.796, 1.773), (-0.2633, 0.8256, 1.837), (-0.2633, 0.796, 1.837), (-0.156, 0.8256, 1.837), (-0.156, 0.796, 1.837), (0.17, 0.796, 1.894), (0.17, 0.8256, 1.894), (0.1864, 0.796, 1.732), (0.1864, 0.8256, 1.732), (0.2237, 0.796, 1.732), (0.2237, 0.8256, 1.732), (0.2401, 0.796, 1.894), (0.2401, 0.8256, 1.894), (0.2051, 0.796, 1.916), (0.2051, 0.8256, 1.916), (0.2522, 0.796, 1.773), (0.2522, 0.8256, 1.773), (0.1579, 0.796, 1.773), (0.1579, 0.8256, 1.773), (0.1514, 0.796, 1.837), (0.1514, 0.8256, 1.837), (0.2587, 0.796, 1.837), (0.2587, 0.8256, 1.837)], [], [(0, 1, 3, 2), (7, 6, 10, 11), (6, 7, 5, 4), (0, 4, 14, 12), (2, 6, 4, 0), (7, 3, 1, 5), (8, 9, 11, 10), (6, 2, 8, 10), (9, 3, 16, 18), (2, 3, 9, 8), (14, 15, 13, 12), (1, 13, 22, 20), (4, 5, 15, 14), (1, 0, 12, 13), (16, 17, 19, 18), (7, 11, 19, 17), (3, 39, 25, 33, 31, 41, 56, 42, 50, 48, 58, 7, 17, 16), (11, 40, 57, 55, 45, 47, 53, 59), (21, 20, 22, 23), (5, 1, 20, 21), (15, 5, 21, 23), (13, 15, 23, 22), (40, 41, 31, 30), (32, 33, 25, 24), (34, 35, 41, 40), (36, 37, 27, 26), (38, 39, 37, 36), (9, 38, 36, 26, 28, 34, 40, 11), (28, 29, 35, 34), (24, 25, 39, 38), (7, 41, 35, 29, 27, 37, 39, 3), (30, 31, 33, 32), (26, 27, 29, 28), (59, 58, 48, 49), (51, 50, 42, 43), (53, 52, 58, 59), (55, 54, 44, 45), (57, 56, 54, 55), (59, 49, 51, 43, 57, 40, 30, 32, 24, 38, 9, 18, 19, 11), (47, 46, 52, 53), (43, 42, 56, 57), (7, 58, 52, 46, 44, 54, 56, 41), (49, 48, 50, 51), (45, 44, 46, 47)])
me_cube_000.materials.append(mat_whitegrey)
me_cube_000.use_remesh_preserve_volume = False
me_cube_000.use_remesh_preserve_attributes = False
me_cube_000.use_mirror_vertex_groups = False
me_cube_000.update()
me_cube_012 = bpy.data.meshes.new('Cube.012')
me_cube_012.from_pydata([(-0.5023, -1.0, -1.0), (-0.5023, -1.0, 1.0), (-0.5023, 1.0, -1.0), (-0.5023, 1.0, 1.0), (1.0, -1.0, -1.0), (1.0, -1.0, 1.0), (1.0, 1.0, -1.0), (1.0, 1.0, 1.0)], [], [(0, 1, 3, 2), (2, 3, 7, 6), (6, 7, 5, 4), (4, 5, 1, 0), (2, 6, 4, 0), (7, 3, 1, 5)])
me_cube_012.materials.append(mat_material_014)
me_cube_012.use_remesh_preserve_volume = False
me_cube_012.use_remesh_preserve_attributes = False
me_cube_012.use_mirror_vertex_groups = False
me_cube_012.update()
me_cube_011 = bpy.data.meshes.new('Cube.011')
me_cube_011.from_pydata([(-1.0, -1.0, -1.0), (-1.0, -1.0, 1.0), (-1.0, 1.0, -1.0), (-1.0, 1.0, 1.0), (1.0, -1.0, -1.0), (1.0, -1.0, 1.0), (1.0, 1.0, -1.0), (1.0, 1.0, 1.0)], [], [(0, 1, 3, 2), (2, 3, 7, 6), (6, 7, 5, 4), (4, 5, 1, 0), (2, 6, 4, 0), (7, 3, 1, 5)])
me_cube_011.materials.append(mat_material_013)
me_cube_011.use_remesh_preserve_volume = False
me_cube_011.use_remesh_preserve_attributes = False
me_cube_011.use_mirror_vertex_groups = False
me_cube_011.update()
me_cube_010 = bpy.data.meshes.new('Cube.010')
me_cube_010.from_pydata([(-1.0, -1.0, -1.0), (-1.0, -1.0, 1.0), (-1.0, 1.0, -1.0), (-1.0, 1.0, 1.0), (1.0, -1.0, -1.0), (1.0, -1.0, 1.0), (1.0, 1.0, -1.0), (1.0, 1.0, 1.0)], [], [(0, 1, 3, 2), (2, 3, 7, 6), (6, 7, 5, 4), (4, 5, 1, 0), (2, 6, 4, 0), (7, 3, 1, 5)])
me_cube_010.materials.append(mat_material_013)
me_cube_010.use_remesh_preserve_volume = False
me_cube_010.use_remesh_preserve_attributes = False
me_cube_010.use_mirror_vertex_groups = False
me_cube_010.update()
me_cube_009 = bpy.data.meshes.new('Cube.009')
me_cube_009.from_pydata([(-1.0, -1.0, -1.0), (-1.0, -1.0, 1.0), (-1.0, 1.0, -1.0), (-1.0, 1.0, 1.0), (1.0, -1.0, -1.0), (1.0, -1.0, 1.0), (1.0, 1.0, -1.0), (1.0, 1.0, 1.0)], [], [(0, 1, 3, 2), (2, 3, 7, 6), (6, 7, 5, 4), (4, 5, 1, 0), (2, 6, 4, 0), (7, 3, 1, 5)])
me_cube_009.materials.append(mat_metalgrey)
me_cube_009.use_remesh_preserve_volume = False
me_cube_009.use_remesh_preserve_attributes = False
me_cube_009.use_mirror_vertex_groups = False
me_cube_009.update()
me_cube_008 = bpy.data.meshes.new('Cube.008')
me_cube_008.from_pydata([(-1.0, -1.776, -0.7665), (-1.0, -1.776, 0.4328), (-1.0, 1.0, -0.7665), (-1.0, 1.0, 0.4328), (1.0, -1.776, -0.7665), (1.0, -1.776, 0.4328), (1.0, 1.0, -0.7665), (1.0, 1.0, 0.4328)], [], [(0, 1, 3, 2), (2, 3, 7, 6), (6, 7, 5, 4), (4, 5, 1, 0), (2, 6, 4, 0), (7, 3, 1, 5)])
me_cube_008.materials.append(mat_material_012)
me_cube_008.use_remesh_preserve_volume = False
me_cube_008.use_remesh_preserve_attributes = False
me_cube_008.use_mirror_vertex_groups = False
me_cube_008.update()
me_cylinder_016 = bpy.data.meshes.new('Cylinder.016')
me_cylinder_016.from_pydata([(0.0, 1.0, -1.0), (0.5878, 0.809, -1.0), (0.9511, 0.309, -1.0), (0.9511, -0.309, -1.0), (0.5878, -0.809, -1.0), (-8.742e-08, -1.0, -1.0), (-0.5878, -0.809, -1.0), (-0.9511, -0.309, -1.0), (-0.9511, 0.309, -1.0), (-0.5878, 0.809, -1.0), (-4.843e-08, 0.8066, 1.923), (0.0, 1.0, 1.739), (-1.397e-08, 0.9434, 1.869), (0.4741, 0.6526, 1.923), (0.5878, 0.809, 1.739), (0.5545, 0.7632, 1.869), (0.7671, 0.2493, 1.923), (0.9511, 0.309, 1.739), (0.8972, 0.2915, 1.869), (0.7671, -0.2493, 1.923), (0.9511, -0.309, 1.739), (0.8972, -0.2915, 1.869), (0.4741, -0.6526, 1.923), (0.5878, -0.809, 1.739), (0.5545, -0.7632, 1.869), (-6.706e-08, -0.8066, 1.923), (-8.742e-08, -1.0, 1.739), (-8.196e-08, -0.9434, 1.869), (-0.4741, -0.6526, 1.923), (-0.5878, -0.809, 1.739), (-0.5545, -0.7632, 1.869), (-0.7671, -0.2493, 1.923), (-0.9511, -0.309, 1.739), (-0.8972, -0.2915, 1.869), (-0.7671, 0.2493, 1.923), (-0.9511, 0.309, 1.739), (-0.8972, 0.2915, 1.869), (-0.4741, 0.6526, 1.923), (-0.5878, 0.809, 1.739), (-0.5545, 0.7632, 1.869)], [], [(9, 38, 11, 0), (2, 17, 20, 3), (3, 20, 23, 4), (4, 23, 26, 5), (5, 26, 29, 6), (6, 29, 32, 7), (7, 32, 35, 8), (8, 35, 38, 9), (0, 11, 14, 1), (1, 14, 17, 2), (0, 1, 2, 3, 4, 5, 6, 7, 8, 9), (14, 11, 12, 15), (15, 12, 10, 13), (17, 14, 15, 18), (18, 15, 13, 16), (20, 17, 18, 21), (21, 18, 16, 19), (23, 20, 21, 24), (24, 21, 19, 22), (26, 23, 24, 27), (27, 24, 22, 25), (29, 26, 27, 30), (30, 27, 25, 28), (32, 29, 30, 33), (33, 30, 28, 31), (35, 32, 33, 36), (36, 33, 31, 34), (38, 35, 36, 39), (39, 36, 34, 37), (11, 38, 39, 12), (12, 39, 37, 10), (13, 10, 37, 34, 31, 28, 25, 22, 19, 16)])
me_cylinder_016.materials.append(mat_material_012)
me_cylinder_016.use_remesh_preserve_volume = False
me_cylinder_016.use_remesh_preserve_attributes = False
me_cylinder_016.use_mirror_vertex_groups = False
me_cylinder_016.update()
me_cylinder_015 = bpy.data.meshes.new('Cylinder.015')
me_cylinder_015.from_pydata([(0.0, 1.0, -1.0), (0.5878, 0.809, -1.0), (0.9511, 0.309, -1.0), (0.9511, -0.309, -1.0), (0.5878, -0.809, -1.0), (-8.742e-08, -1.0, -1.0), (-0.5878, -0.809, -1.0), (-0.9511, -0.309, -1.0), (-0.9511, 0.309, -1.0), (-0.5878, 0.809, -1.0), (-4.843e-08, 0.8066, 1.923), (0.0, 1.0, 1.739), (-1.397e-08, 0.9434, 1.869), (0.4741, 0.6526, 1.923), (0.5878, 0.809, 1.739), (0.5545, 0.7632, 1.869), (0.7671, 0.2493, 1.923), (0.9511, 0.309, 1.739), (0.8972, 0.2915, 1.869), (0.7671, -0.2493, 1.923), (0.9511, -0.309, 1.739), (0.8972, -0.2915, 1.869), (0.4741, -0.6526, 1.923), (0.5878, -0.809, 1.739), (0.5545, -0.7632, 1.869), (-6.706e-08, -0.8066, 1.923), (-8.742e-08, -1.0, 1.739), (-8.196e-08, -0.9434, 1.869), (-0.4741, -0.6526, 1.923), (-0.5878, -0.809, 1.739), (-0.5545, -0.7632, 1.869), (-0.7671, -0.2493, 1.923), (-0.9511, -0.309, 1.739), (-0.8972, -0.2915, 1.869), (-0.7671, 0.2493, 1.923), (-0.9511, 0.309, 1.739), (-0.8972, 0.2915, 1.869), (-0.4741, 0.6526, 1.923), (-0.5878, 0.809, 1.739), (-0.5545, 0.7632, 1.869)], [], [(9, 38, 11, 0), (2, 17, 20, 3), (3, 20, 23, 4), (4, 23, 26, 5), (5, 26, 29, 6), (6, 29, 32, 7), (7, 32, 35, 8), (8, 35, 38, 9), (0, 11, 14, 1), (1, 14, 17, 2), (0, 1, 2, 3, 4, 5, 6, 7, 8, 9), (14, 11, 12, 15), (15, 12, 10, 13), (17, 14, 15, 18), (18, 15, 13, 16), (20, 17, 18, 21), (21, 18, 16, 19), (23, 20, 21, 24), (24, 21, 19, 22), (26, 23, 24, 27), (27, 24, 22, 25), (29, 26, 27, 30), (30, 27, 25, 28), (32, 29, 30, 33), (33, 30, 28, 31), (35, 32, 33, 36), (36, 33, 31, 34), (38, 35, 36, 39), (39, 36, 34, 37), (11, 38, 39, 12), (12, 39, 37, 10), (13, 10, 37, 34, 31, 28, 25, 22, 19, 16)])
me_cylinder_015.materials.append(mat_material_011)
me_cylinder_015.use_remesh_preserve_volume = False
me_cylinder_015.use_remesh_preserve_attributes = False
me_cylinder_015.use_mirror_vertex_groups = False
me_cylinder_015.update()
me_cylinder_014 = bpy.data.meshes.new('Cylinder.014')
me_cylinder_014.from_pydata([(0.0, 1.0, -1.0), (0.5878, 0.809, -1.0), (0.9511, 0.309, -1.0), (0.9511, -0.309, -1.0), (0.5878, -0.809, -1.0), (-8.742e-08, -1.0, -1.0), (-0.5878, -0.809, -1.0), (-0.9511, -0.309, -1.0), (-0.9511, 0.309, -1.0), (-0.5878, 0.809, -1.0), (-4.843e-08, 0.8066, 1.923), (0.0, 1.0, 1.739), (-1.397e-08, 0.9434, 1.869), (0.4741, 0.6526, 1.923), (0.5878, 0.809, 1.739), (0.5545, 0.7632, 1.869), (0.7671, 0.2493, 1.923), (0.9511, 0.309, 1.739), (0.8972, 0.2915, 1.869), (0.7671, -0.2493, 1.923), (0.9511, -0.309, 1.739), (0.8972, -0.2915, 1.869), (0.4741, -0.6526, 1.923), (0.5878, -0.809, 1.739), (0.5545, -0.7632, 1.869), (-6.706e-08, -0.8066, 1.923), (-8.742e-08, -1.0, 1.739), (-8.196e-08, -0.9434, 1.869), (-0.4741, -0.6526, 1.923), (-0.5878, -0.809, 1.739), (-0.5545, -0.7632, 1.869), (-0.7671, -0.2493, 1.923), (-0.9511, -0.309, 1.739), (-0.8972, -0.2915, 1.869), (-0.7671, 0.2493, 1.923), (-0.9511, 0.309, 1.739), (-0.8972, 0.2915, 1.869), (-0.4741, 0.6526, 1.923), (-0.5878, 0.809, 1.739), (-0.5545, 0.7632, 1.869)], [], [(9, 38, 11, 0), (2, 17, 20, 3), (3, 20, 23, 4), (4, 23, 26, 5), (5, 26, 29, 6), (6, 29, 32, 7), (7, 32, 35, 8), (8, 35, 38, 9), (0, 11, 14, 1), (1, 14, 17, 2), (0, 1, 2, 3, 4, 5, 6, 7, 8, 9), (14, 11, 12, 15), (15, 12, 10, 13), (17, 14, 15, 18), (18, 15, 13, 16), (20, 17, 18, 21), (21, 18, 16, 19), (23, 20, 21, 24), (24, 21, 19, 22), (26, 23, 24, 27), (27, 24, 22, 25), (29, 26, 27, 30), (30, 27, 25, 28), (32, 29, 30, 33), (33, 30, 28, 31), (35, 32, 33, 36), (36, 33, 31, 34), (38, 35, 36, 39), (39, 36, 34, 37), (11, 38, 39, 12), (12, 39, 37, 10), (13, 10, 37, 34, 31, 28, 25, 22, 19, 16)])
me_cylinder_014.materials.append(mat_material_010)
me_cylinder_014.use_remesh_preserve_volume = False
me_cylinder_014.use_remesh_preserve_attributes = False
me_cylinder_014.use_mirror_vertex_groups = False
me_cylinder_014.update()
me_cylinder_013 = bpy.data.meshes.new('Cylinder.013')
me_cylinder_013.from_pydata([(0.0, 1.0, -1.0), (0.0, 1.0, 1.0), (0.6428, 0.766, -1.0), (0.6428, 0.766, 1.0), (0.9848, 0.1736, -1.0), (0.9848, 0.1736, 1.0), (0.866, -0.5, -1.0), (0.866, -0.5, 1.0), (0.342, -0.9397, -1.0), (0.342, -0.9397, 1.0), (-0.342, -0.9397, -1.0), (-0.342, -0.9397, 1.0), (-0.866, -0.5, -1.0), (-0.866, -0.5, 1.0), (-0.9848, 0.1736, -1.0), (-0.9848, 0.1736, 1.0), (-0.6428, 0.766, -1.0), (-0.6428, 0.766, 1.0)], [], [(0, 1, 3, 2), (2, 3, 5, 4), (4, 5, 7, 6), (6, 7, 9, 8), (8, 9, 11, 10), (10, 11, 13, 12), (12, 13, 15, 14), (3, 1, 17, 15, 13, 11, 9, 7, 5), (14, 15, 17, 16), (16, 17, 1, 0), (0, 2, 4, 6, 8, 10, 12, 14, 16)])
me_cylinder_013.materials.append(mat_material_012)
me_cylinder_013.use_remesh_preserve_volume = False
me_cylinder_013.use_remesh_preserve_attributes = False
me_cylinder_013.use_mirror_vertex_groups = False
me_cylinder_013.update()
me_cylinder_012 = bpy.data.meshes.new('Cylinder.012')
me_cylinder_012.from_pydata([(0.0, 1.0, -1.0), (0.0, 1.0, 1.0), (0.6428, 0.766, -1.0), (0.6428, 0.766, 1.0), (0.9848, 0.1736, -1.0), (0.9848, 0.1736, 1.0), (0.866, -0.5, -1.0), (0.866, -0.5, 1.0), (0.342, -0.9397, -1.0), (0.342, -0.9397, 1.0), (-0.342, -0.9397, -1.0), (-0.342, -0.9397, 1.0), (-0.866, -0.5, -1.0), (-0.866, -0.5, 1.0), (-0.9848, 0.1736, -1.0), (-0.9848, 0.1736, 1.0), (-0.6428, 0.766, -1.0), (-0.6428, 0.766, 1.0)], [], [(0, 1, 3, 2), (2, 3, 5, 4), (4, 5, 7, 6), (6, 7, 9, 8), (8, 9, 11, 10), (10, 11, 13, 12), (12, 13, 15, 14), (3, 1, 17, 15, 13, 11, 9, 7, 5), (14, 15, 17, 16), (16, 17, 1, 0), (0, 2, 4, 6, 8, 10, 12, 14, 16)])
me_cylinder_012.materials.append(mat_material_012)
me_cylinder_012.use_remesh_preserve_volume = False
me_cylinder_012.use_remesh_preserve_attributes = False
me_cylinder_012.use_mirror_vertex_groups = False
me_cylinder_012.update()

# ---- curves / text
txt_text_001 = bpy.data.curves.new('Text.001', 'FONT')
txt_text_001.dimensions = '2D'
txt_text_001.body = '24V DC'
txt_text_001.materials.append(mat_material_008)
txt_text_001.use_path_clamp = True
txt_text_001.bevel_resolution = 0
txt_text = bpy.data.curves.new('Text', 'FONT')
txt_text.dimensions = '2D'
txt_text.body = '220V AC'
txt_text.materials.append(mat_material_008)
txt_text.use_path_clamp = True
txt_text.bevel_resolution = 0

# ---- objects
ob_plane_001 = bpy.data.objects.new('Plane.001', me_plane_003)
ob_text_001 = bpy.data.objects.new('Text.001', txt_text_001)
ob_text = bpy.data.objects.new('Text', txt_text)
ob_plane = bpy.data.objects.new('Plane', me_plane_001)
ob_cylinder_008 = bpy.data.objects.new('Cylinder.008', me_cylinder_007)
ob_cylinder_007 = bpy.data.objects.new('Cylinder.007', me_cylinder)
ob_cube_014 = bpy.data.objects.new('Cube.014', me_cube_003)
ob_cylinder_004 = bpy.data.objects.new('Cylinder.004', me_cylinder_019)
ob_cylinder_006 = bpy.data.objects.new('Cylinder.006', me_cylinder_018)
ob_cube_007 = bpy.data.objects.new('Cube.007', me_cube_016)
ob_cube_006 = bpy.data.objects.new('Cube.006', me_cube_015)
ob_cube_005 = bpy.data.objects.new('Cube.005', me_cube_014)
ob_cube_004 = bpy.data.objects.new('Cube.004', me_cube_013)
ob_cube_003 = bpy.data.objects.new('Cube.003', me_cube_001)
ob_cube = bpy.data.objects.new('Cube', me_cube)
ob_cylinder_005 = bpy.data.objects.new('Cylinder.005', me_cylinder_006)
ob_cylinder_003 = bpy.data.objects.new('Cylinder.003', me_cylinder_004)
ob_cylinder_002 = bpy.data.objects.new('Cylinder.002', me_cylinder_003)
ob_cylinder_001 = bpy.data.objects.new('Cylinder.001', me_cylinder_002)
ob_cylinder = bpy.data.objects.new('Cylinder', me_cylinder_001)
ob_cube_002 = bpy.data.objects.new('Cube.002', me_cube_002)
ob_cube_001 = bpy.data.objects.new('Cube.001', me_cube_000)
ob_cube_013 = bpy.data.objects.new('Cube.013', me_cube_012)
ob_cube_012 = bpy.data.objects.new('Cube.012', me_cube_011)
ob_cube_011 = bpy.data.objects.new('Cube.011', me_cube_010)
ob_cube_010 = bpy.data.objects.new('Cube.010', me_cube_009)
ob_cube_009 = bpy.data.objects.new('Cube.009', me_cube_008)
ob_cylinder_015 = bpy.data.objects.new('Cylinder.015', me_cylinder_016)
ob_cylinder_014 = bpy.data.objects.new('Cylinder.014', me_cylinder_015)
ob_cylinder_013 = bpy.data.objects.new('Cylinder.013', me_cylinder_014)
ob_cylinder_012 = bpy.data.objects.new('Cylinder.012', me_cylinder_013)
ob_cylinder_011 = bpy.data.objects.new('Cylinder.011', me_cylinder_012)

# ---- transforms, parenting, visibility, modifiers, constraints
ob_plane_001.location = (0.05274, 3.285, 1.318)
ob_plane_001.scale = (0.3619, 0.3297, 1.756)
ob_plane_001.lineart.crease_threshold = 0.0
ob_text_001.location = (-0.2507, 3.024, 1.362)
ob_text_001.scale = (0.1809, 0.1809, 0.1809)
ob_text_001.lineart.crease_threshold = 0.0
ob_text.location = (-1.679, -6.339, 0.5775)
ob_text.scale = (0.2087, 0.2087, 0.2087)
ob_text.lineart.crease_threshold = 0.0
ob_plane.location = (-1.283, -6.025, 0.5522)
ob_plane.scale = (0.4461, 0.4065, 2.164)
ob_plane.lineart.crease_threshold = 0.0
ob_cylinder_008.location = (-1.433, -4.246, 0.5514)
ob_cylinder_008.rotation_euler = (1.571, -0.0, 0.0)
ob_cylinder_008.scale = (0.02779, 0.02779, 0.2565)
ob_cylinder_008.lineart.crease_threshold = 0.0
ob_cylinder_007.location = (-1.146, -4.246, 0.5514)
ob_cylinder_007.rotation_euler = (1.571, -0.0, 0.0)
ob_cylinder_007.scale = (0.02779, 0.02779, 0.2565)
ob_cylinder_007.lineart.crease_threshold = 0.0
ob_cube_014.location = (-1.283, -3.948, 0.5522)
ob_cube_014.scale = (0.2684, 0.1789, 0.09299)
ob_cube_014.lineart.crease_threshold = 0.0
ob_cylinder_004.location = (1.084, -2.619, 1.329)
ob_cylinder_004.rotation_euler = (1.571, -0.0, 0.0)
ob_cylinder_004.scale = (0.04912, 0.04912, 0.1843)
ob_cylinder_004.lineart.crease_threshold = 0.0
ob_cylinder_006.location = (-0.3651, 1.975, 1.315)
ob_cylinder_006.rotation_euler = (1.571, -0.0, 0.0)
ob_cylinder_006.scale = (0.1094, 0.1094, 0.2861)
ob_cylinder_006.lineart.crease_threshold = 0.0
ob_cube_007.location = (-0.596, 0.05085, 1.438)
ob_cube_007.rotation_euler = (-1.571, -4.371e-08, -1.571)
ob_cube_007.scale = (0.1054, 0.2405, 0.08011)
ob_cube_007.lineart.crease_threshold = 0.0
ob_cube_006.location = (-0.596, -0.7988, 1.438)
ob_cube_006.rotation_euler = (-1.571, -4.371e-08, -1.571)
ob_cube_006.scale = (0.1054, 0.2405, 0.08011)
ob_cube_006.lineart.crease_threshold = 0.0
ob_cube_005.location = (-0.596, -1.733, 1.438)
ob_cube_005.rotation_euler = (-1.571, -4.371e-08, -1.571)
ob_cube_005.scale = (0.1054, 0.2405, 0.08011)
ob_cube_005.lineart.crease_threshold = 0.0
ob_cube_004.location = (-0.9815, -0.3525, 1.371)
ob_cube_004.scale = (0.3055, 1.816, 0.942)
ob_cube_004.lineart.crease_threshold = 0.0
ob_cube_003.location = (0.8552, -1.346, 0.9998)
ob_cube_003.scale = (0.4753, 0.4854, 0.3926)
ob_cube_003.lineart.crease_threshold = 0.0
ob_cube.location = (0.8552, -1.346, 0.9998)
ob_cube.scale = (0.7122, 0.3328, 0.5607)
ob_cube.lineart.crease_threshold = 0.0
ob_cylinder_005.location = (0.3571, 1.975, 1.315)
ob_cylinder_005.rotation_euler = (1.571, -0.0, 0.0)
ob_cylinder_005.scale = (0.1094, 0.1094, 0.2861)
ob_cylinder_005.lineart.crease_threshold = 0.0
ob_cylinder_003.location = (1.217, 1.3, 0.2763)
ob_cylinder_003.scale = (0.1838, 0.1838, 0.08085)
ob_cylinder_003.lineart.crease_threshold = 0.0
ob_cylinder_002.location = (-1.087, 1.3, 0.2763)
ob_cylinder_002.scale = (0.1838, 0.1838, 0.08085)
ob_cylinder_002.lineart.crease_threshold = 0.0
ob_cylinder_001.location = (-1.087, -1.937, 0.2763)
ob_cylinder_001.scale = (0.1838, 0.1838, 0.08085)
ob_cylinder_001.lineart.crease_threshold = 0.0
ob_cylinder.location = (1.217, -1.937, 0.2763)
ob_cylinder.scale = (0.1838, 0.1838, 0.08085)
ob_cylinder.lineart.crease_threshold = 0.0
ob_cube_002.location = (7.978e-08, -0.1127, 1.831)
ob_cube_002.rotation_euler = (0.0, -0.0, 3.142)
ob_cube_002.scale = (1.741, 2.515, 1.0)
ob_cube_002.lineart.crease_threshold = 0.0
ob_cube_001.location = (0.0, 0.0, -0.508)
ob_cube_001.scale = (1.741, 2.365, 1.0)
ob_cube_001.lineart.crease_threshold = 0.0
ob_cube_013.location = (0.1512, 0.6333, 0.4789)
ob_cube_013.scale = (1.406, 0.4879, 0.01921)
ob_cube_013.lineart.crease_threshold = 0.0
ob_cube_012.location = (0.5258, 0.5289, 0.5677)
ob_cube_012.scale = (0.1054, 0.2405, 0.08011)
ob_cube_012.lineart.crease_threshold = 0.0
ob_cube_011.location = (0.04681, 0.3508, 0.5677)
ob_cube_011.rotation_euler = (0.0, -0.0, -1.571)
ob_cube_011.scale = (0.1054, 0.2405, 0.08011)
ob_cube_011.lineart.crease_threshold = 0.0
ob_cube_010.location = (1.09, 0.4737, 0.6575)
ob_cube_010.scale = (0.1153, 0.01379, 0.1737)
ob_cube_010.lineart.crease_threshold = 0.0
ob_cube_009.location = (1.09, 0.4515, 0.6575)
ob_cube_009.scale = (0.1153, 0.01379, 0.1737)
ob_cube_009.lineart.crease_threshold = 0.0
ob_cylinder_015.location = (1.263, 0.885, 0.6781)
ob_cylinder_015.scale = (0.1829, 0.1829, 0.1829)
ob_cylinder_015.lineart.crease_threshold = 0.0
ob_cylinder_014.location = (0.8174, 0.3427, 0.6321)
ob_cylinder_014.scale = (0.1372, 0.1372, 0.1372)
ob_cylinder_014.lineart.crease_threshold = 0.0
ob_cylinder_013.location = (1.062, 0.2796, 0.5482)
ob_cylinder_013.scale = (0.05686, 0.05686, 0.05686)
ob_cylinder_013.lineart.crease_threshold = 0.0
ob_cylinder_012.location = (0.7188, 0.5691, 0.5595)
ob_cylinder_012.rotation_euler = (1.571, -0.0, 0.0)
ob_cylinder_012.scale = (0.06339, 0.06339, 0.07839)
ob_cylinder_012.lineart.crease_threshold = 0.0
ob_cylinder_011.location = (0.8846, 0.658, 0.5595)
ob_cylinder_011.rotation_euler = (1.571, -0.0, 0.0)
ob_cylinder_011.scale = (0.06339, 0.06339, 0.07839)
ob_cylinder_011.lineart.crease_threshold = 0.0

# ---- collection membership
col_collection_1.objects.link(ob_plane_001)
col_collection_1.objects.link(ob_text_001)
col_collection_1.objects.link(ob_text)
col_collection_1.objects.link(ob_plane)
col_collection_1.objects.link(ob_cylinder_008)
col_collection_1.objects.link(ob_cylinder_007)
col_collection_1.objects.link(ob_cube_014)
col_collection_1.objects.link(ob_cylinder_004)
col_collection_1.objects.link(ob_cylinder_006)
col_collection_1.objects.link(ob_cube_007)
col_collection_1.objects.link(ob_cube_006)
col_collection_1.objects.link(ob_cube_005)
col_collection_1.objects.link(ob_cube_004)
col_collection_1.objects.link(ob_cube_003)
col_collection_1.objects.link(ob_cube)
col_collection_1.objects.link(ob_cylinder_005)
col_collection_1.objects.link(ob_cylinder_003)
col_collection_1.objects.link(ob_cylinder_002)
col_collection_1.objects.link(ob_cylinder_001)
col_collection_1.objects.link(ob_cylinder)
col_collection_1.objects.link(ob_cube_002)
col_collection_1.objects.link(ob_cube_001)
col_collection_1.objects.link(ob_cube_013)
col_collection_1.objects.link(ob_cube_012)
col_collection_1.objects.link(ob_cube_011)
col_collection_1.objects.link(ob_cube_010)
col_collection_1.objects.link(ob_cube_009)
col_collection_1.objects.link(ob_cylinder_015)
col_collection_1.objects.link(ob_cylinder_014)
col_collection_1.objects.link(ob_cylinder_013)
col_collection_1.objects.link(ob_cylinder_012)
col_collection_1.objects.link(ob_cylinder_011)

# ---- scene / render settings (as saved in the file)
scene.frame_start = 0; scene.frame_end = 24; scene.frame_set(3)
scene.render.engine = 'BLENDER_EEVEE_NEXT'
scene.render.resolution_percentage = 50
scene.render.dither_intensity = 0.0
scene.cycles.use_denoising = False
scene.cycles.samples = 128
scene.cycles.sampling_pattern = 'TABULATED_SOBOL'
scene.cycles.use_adaptive_sampling = False
scene.cycles.use_light_tree = False
scene.cycles.blur_glossy = 0.0
scene.cycles.sample_clamp_indirect = 0.0
scene.view_settings.view_transform = 'Standard'
bpy.context.view_layer.update()

# ---- added for rendering (the .blend has no active camera and no usable light): camera, sun
cam_auto = bpy.data.cameras.new('AutoCamera')
cam_auto.lens = 50.0
cam_auto.sensor_width = 36.0
cam_auto.clip_end = 1000.0
ob_auto_camera = bpy.data.objects.new('AutoCamera', cam_auto)
scene.collection.objects.link(ob_auto_camera)
ob_auto_camera.location = (10.6351, -14.0436, 10.0389)
ob_auto_camera.rotation_euler = (1.09748, -7.21219e-08, 0.694738)
scene.camera = ob_auto_camera
light_auto_sun = bpy.data.lights.new('AutoSun', 'SUN')
light_auto_sun.energy = 3.0
light_auto_sun.angle = 0.0523599
ob_auto_sun = bpy.data.objects.new('AutoSun', light_auto_sun)
scene.collection.objects.link(ob_auto_sun)
ob_auto_sun.rotation_euler = (0.872665, 0.174533, 0.523599)
bpy.context.view_layer.update()
